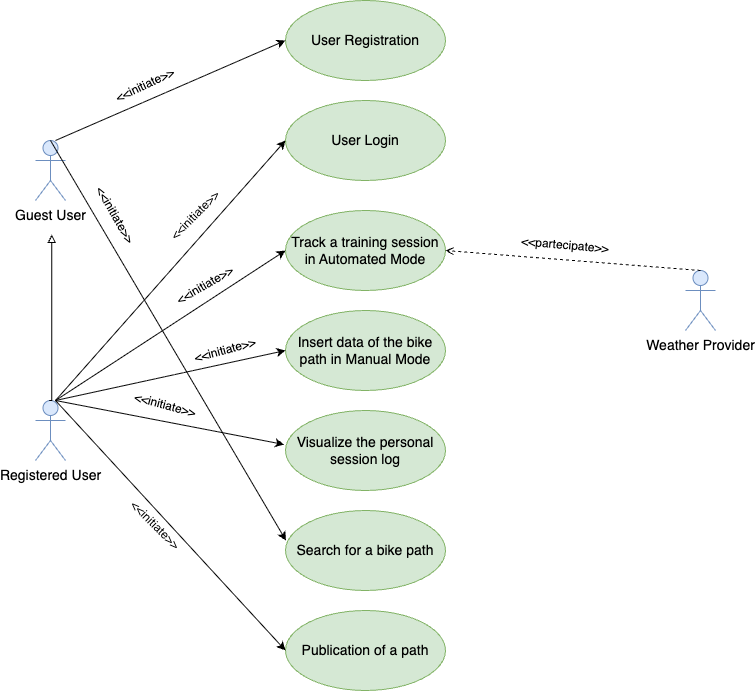

The diagram above was exported from draw.io. Its source (the exported page's mxGraphModel, read from the mxfile embedded in the PNG):
<mxGraphModel dx="1261" dy="725" grid="1" gridSize="10" guides="1" tooltips="1" connect="1" arrows="1" fold="1" page="1" pageScale="1" pageWidth="827" pageHeight="1169" math="0" shadow="0">
  <root>
    <mxCell id="0" />
    <mxCell id="1" parent="0" />
    <mxCell id="96ZD9JkHTXmQ2I111qDH-1" value="&lt;font style=&quot;font-size: 14px;&quot;&gt;Registered User&lt;/font&gt;" style="shape=umlActor;verticalLabelPosition=bottom;verticalAlign=top;html=1;outlineConnect=0;fillColor=#dae8fc;strokeColor=#6c8ebf;" vertex="1" parent="1">
      <mxGeometry x="70" y="460" width="30" height="60" as="geometry" />
    </mxCell>
    <mxCell id="96ZD9JkHTXmQ2I111qDH-16" style="edgeStyle=orthogonalEdgeStyle;rounded=0;orthogonalLoop=1;jettySize=auto;html=1;exitX=0.25;exitY=0.1;exitDx=0;exitDy=0;exitPerimeter=0;endArrow=block;endFill=0;" edge="1" parent="1">
      <mxGeometry relative="1" as="geometry">
        <mxPoint x="86.22" y="294" as="targetPoint" />
        <mxPoint x="83.72" y="460" as="sourcePoint" />
        <Array as="points">
          <mxPoint x="86.22" y="460" />
        </Array>
      </mxGeometry>
    </mxCell>
    <mxCell id="96ZD9JkHTXmQ2I111qDH-2" value="&lt;font style=&quot;font-size: 14px;&quot;&gt;Guest User&lt;/font&gt;" style="shape=umlActor;verticalLabelPosition=bottom;verticalAlign=top;html=1;outlineConnect=0;fillColor=#dae8fc;strokeColor=#6c8ebf;" vertex="1" parent="1">
      <mxGeometry x="70" y="200" width="30" height="60" as="geometry" />
    </mxCell>
    <mxCell id="96ZD9JkHTXmQ2I111qDH-5" value="&lt;font style=&quot;font-size: 14px;&quot;&gt;Weather Provider&lt;/font&gt;" style="shape=umlActor;verticalLabelPosition=bottom;verticalAlign=top;html=1;outlineConnect=0;fillColor=#dae8fc;strokeColor=#6c8ebf;" vertex="1" parent="1">
      <mxGeometry x="720" y="330" width="30" height="60" as="geometry" />
    </mxCell>
    <mxCell id="96ZD9JkHTXmQ2I111qDH-6" value="&lt;font style=&quot;font-size: 14px;&quot;&gt;User Registration&lt;/font&gt;" style="ellipse;whiteSpace=wrap;html=1;fillColor=#d5e8d4;strokeColor=#82b366;" vertex="1" parent="1">
      <mxGeometry x="320" y="60" width="160" height="80" as="geometry" />
    </mxCell>
    <mxCell id="96ZD9JkHTXmQ2I111qDH-7" value="&lt;font style=&quot;font-size: 14px;&quot;&gt;User Login&lt;/font&gt;" style="ellipse;whiteSpace=wrap;html=1;fillColor=#d5e8d4;strokeColor=#82b366;" vertex="1" parent="1">
      <mxGeometry x="320" y="160" width="160" height="80" as="geometry" />
    </mxCell>
    <mxCell id="96ZD9JkHTXmQ2I111qDH-8" value="&lt;font style=&quot;font-size: 14px;&quot;&gt;Track a training session in Automated Mode&lt;/font&gt;" style="ellipse;whiteSpace=wrap;html=1;fillColor=#d5e8d4;strokeColor=#82b366;" vertex="1" parent="1">
      <mxGeometry x="320" y="270" width="160" height="80" as="geometry" />
    </mxCell>
    <mxCell id="96ZD9JkHTXmQ2I111qDH-9" value="&lt;font style=&quot;font-size: 14px;&quot;&gt;Insert data of the bike path in Manual Mode&lt;/font&gt;" style="ellipse;whiteSpace=wrap;html=1;fillColor=#d5e8d4;strokeColor=#82b366;" vertex="1" parent="1">
      <mxGeometry x="320" y="370" width="160" height="80" as="geometry" />
    </mxCell>
    <mxCell id="96ZD9JkHTXmQ2I111qDH-10" value="&lt;font style=&quot;font-size: 14px;&quot;&gt;Visualize the personal session log&lt;/font&gt;" style="ellipse;whiteSpace=wrap;html=1;fillColor=#d5e8d4;strokeColor=#82b366;" vertex="1" parent="1">
      <mxGeometry x="320" y="470" width="160" height="80" as="geometry" />
    </mxCell>
    <mxCell id="96ZD9JkHTXmQ2I111qDH-11" value="&lt;font style=&quot;font-size: 14px;&quot;&gt;Search for a bike path&lt;/font&gt;" style="ellipse;whiteSpace=wrap;html=1;fillColor=#d5e8d4;strokeColor=#82b366;" vertex="1" parent="1">
      <mxGeometry x="320" y="570" width="160" height="80" as="geometry" />
    </mxCell>
    <mxCell id="96ZD9JkHTXmQ2I111qDH-12" value="&lt;font style=&quot;font-size: 14px;&quot;&gt;Publication of a path&lt;/font&gt;" style="ellipse;whiteSpace=wrap;html=1;fillColor=#d5e8d4;strokeColor=#82b366;" vertex="1" parent="1">
      <mxGeometry x="320" y="670" width="160" height="80" as="geometry" />
    </mxCell>
    <mxCell id="96ZD9JkHTXmQ2I111qDH-18" value="" style="endArrow=classic;html=1;rounded=0;entryX=0;entryY=0.5;entryDx=0;entryDy=0;" edge="1" parent="1" target="96ZD9JkHTXmQ2I111qDH-6">
      <mxGeometry width="50" height="50" relative="1" as="geometry">
        <mxPoint x="90" y="200" as="sourcePoint" />
        <mxPoint x="140" y="150" as="targetPoint" />
      </mxGeometry>
    </mxCell>
    <mxCell id="96ZD9JkHTXmQ2I111qDH-19" value="" style="endArrow=classic;html=1;rounded=0;exitX=0.5;exitY=0;exitDx=0;exitDy=0;exitPerimeter=0;entryX=0.003;entryY=0.375;entryDx=0;entryDy=0;entryPerimeter=0;" edge="1" parent="1" source="96ZD9JkHTXmQ2I111qDH-2" target="96ZD9JkHTXmQ2I111qDH-11">
      <mxGeometry width="50" height="50" relative="1" as="geometry">
        <mxPoint x="130" y="225" as="sourcePoint" />
        <mxPoint x="310" y="600" as="targetPoint" />
      </mxGeometry>
    </mxCell>
    <mxCell id="96ZD9JkHTXmQ2I111qDH-20" value="" style="endArrow=classic;html=1;rounded=0;entryX=0;entryY=0.5;entryDx=0;entryDy=0;" edge="1" parent="1" target="96ZD9JkHTXmQ2I111qDH-7">
      <mxGeometry width="50" height="50" relative="1" as="geometry">
        <mxPoint x="90" y="460" as="sourcePoint" />
        <mxPoint x="140" y="410" as="targetPoint" />
      </mxGeometry>
    </mxCell>
    <mxCell id="96ZD9JkHTXmQ2I111qDH-21" value="" style="endArrow=classic;html=1;rounded=0;entryX=0;entryY=0.625;entryDx=0;entryDy=0;entryPerimeter=0;" edge="1" parent="1">
      <mxGeometry width="50" height="50" relative="1" as="geometry">
        <mxPoint x="90" y="460" as="sourcePoint" />
        <mxPoint x="320" y="310" as="targetPoint" />
      </mxGeometry>
    </mxCell>
    <mxCell id="96ZD9JkHTXmQ2I111qDH-22" value="" style="endArrow=classic;html=1;rounded=0;entryX=0;entryY=0.5;entryDx=0;entryDy=0;" edge="1" parent="1" target="96ZD9JkHTXmQ2I111qDH-9">
      <mxGeometry width="50" height="50" relative="1" as="geometry">
        <mxPoint x="90" y="460" as="sourcePoint" />
        <mxPoint x="140" y="410" as="targetPoint" />
      </mxGeometry>
    </mxCell>
    <mxCell id="96ZD9JkHTXmQ2I111qDH-24" value="" style="endArrow=classic;html=1;rounded=0;entryX=-0.009;entryY=0.425;entryDx=0;entryDy=0;entryPerimeter=0;" edge="1" parent="1" target="96ZD9JkHTXmQ2I111qDH-10">
      <mxGeometry width="50" height="50" relative="1" as="geometry">
        <mxPoint x="90" y="460" as="sourcePoint" />
        <mxPoint x="250" y="470" as="targetPoint" />
      </mxGeometry>
    </mxCell>
    <mxCell id="96ZD9JkHTXmQ2I111qDH-25" value="" style="endArrow=classic;html=1;rounded=0;entryX=0;entryY=0.5;entryDx=0;entryDy=0;" edge="1" parent="1" target="96ZD9JkHTXmQ2I111qDH-12">
      <mxGeometry width="50" height="50" relative="1" as="geometry">
        <mxPoint x="90" y="460" as="sourcePoint" />
        <mxPoint x="250" y="500" as="targetPoint" />
      </mxGeometry>
    </mxCell>
    <mxCell id="96ZD9JkHTXmQ2I111qDH-26" value="" style="endArrow=open;html=1;rounded=0;exitX=0.5;exitY=0;exitDx=0;exitDy=0;exitPerimeter=0;entryX=1;entryY=0.5;entryDx=0;entryDy=0;dashed=1;endFill=0;" edge="1" parent="1" source="96ZD9JkHTXmQ2I111qDH-5" target="96ZD9JkHTXmQ2I111qDH-8">
      <mxGeometry width="50" height="50" relative="1" as="geometry">
        <mxPoint x="580" y="380" as="sourcePoint" />
        <mxPoint x="630" y="330" as="targetPoint" />
      </mxGeometry>
    </mxCell>
    <mxCell id="96ZD9JkHTXmQ2I111qDH-27" value="&amp;lt;&amp;lt;initiate&amp;gt;&amp;gt;" style="text;html=1;align=center;verticalAlign=middle;whiteSpace=wrap;rounded=0;rotation=45;" vertex="1" parent="1">
      <mxGeometry x="160" y="570" width="60" height="30" as="geometry" />
    </mxCell>
    <mxCell id="96ZD9JkHTXmQ2I111qDH-29" value="&amp;lt;&amp;lt;initiate&amp;gt;&amp;gt;" style="text;html=1;align=center;verticalAlign=middle;whiteSpace=wrap;rounded=0;rotation=-25;" vertex="1" parent="1">
      <mxGeometry x="149.99980515339465" y="129.99980515339468" width="60" height="30" as="geometry" />
    </mxCell>
    <mxCell id="96ZD9JkHTXmQ2I111qDH-30" value="&amp;lt;&amp;lt;initiate&amp;gt;&amp;gt;" style="text;html=1;align=center;verticalAlign=middle;whiteSpace=wrap;rounded=0;rotation=-45;" vertex="1" parent="1">
      <mxGeometry x="199.99850753721" y="260.00316465777075" width="60" height="30" as="geometry" />
    </mxCell>
    <mxCell id="96ZD9JkHTXmQ2I111qDH-31" value="&amp;lt;&amp;lt;initiate&amp;gt;&amp;gt;" style="text;html=1;align=center;verticalAlign=middle;whiteSpace=wrap;rounded=0;rotation=-30;" vertex="1" parent="1">
      <mxGeometry x="209.99980515339465" y="329.9998051533947" width="60" height="30" as="geometry" />
    </mxCell>
    <mxCell id="96ZD9JkHTXmQ2I111qDH-32" value="&amp;lt;&amp;lt;initiate&amp;gt;&amp;gt;" style="text;html=1;align=center;verticalAlign=middle;whiteSpace=wrap;rounded=0;rotation=-15;" vertex="1" parent="1">
      <mxGeometry x="230.00076211353317" y="395.00038105676657" width="60" height="30" as="geometry" />
    </mxCell>
    <mxCell id="96ZD9JkHTXmQ2I111qDH-33" value="&amp;lt;&amp;lt;initiate&amp;gt;&amp;gt;" style="text;html=1;align=center;verticalAlign=middle;whiteSpace=wrap;rounded=0;rotation=15;" vertex="1" parent="1">
      <mxGeometry x="170.00006046520986" y="450.0034587474116" width="60" height="30" as="geometry" />
    </mxCell>
    <mxCell id="96ZD9JkHTXmQ2I111qDH-34" value="&amp;lt;&amp;lt;initiate&amp;gt;&amp;gt;" style="text;html=1;align=center;verticalAlign=middle;whiteSpace=wrap;rounded=0;rotation=60;" vertex="1" parent="1">
      <mxGeometry x="120.00006046520987" y="260.0034587474116" width="60" height="30" as="geometry" />
    </mxCell>
    <mxCell id="96ZD9JkHTXmQ2I111qDH-35" value="&amp;lt;&amp;lt;partecipate&amp;gt;&amp;gt;" style="text;html=1;align=center;verticalAlign=middle;whiteSpace=wrap;rounded=0;rotation=5;" vertex="1" parent="1">
      <mxGeometry x="570.0003810567666" y="290.00076211353314" width="60" height="30" as="geometry" />
    </mxCell>
  </root>
</mxGraphModel>